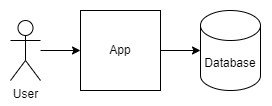

The diagram above was exported from draw.io. Its source (the exported page's mxGraphModel, read from the mxfile embedded in the PNG):
<mxGraphModel dx="1418" dy="820" grid="1" gridSize="10" guides="1" tooltips="1" connect="1" arrows="1" fold="1" page="1" pageScale="1" pageWidth="827" pageHeight="1169" math="0" shadow="0">
  <root>
    <mxCell id="0" />
    <mxCell id="1" parent="0" />
    <mxCell id="-IlG4RutBynlzLS7IqqA-7" value="" style="edgeStyle=orthogonalEdgeStyle;rounded=0;orthogonalLoop=1;jettySize=auto;html=1;" edge="1" parent="1" source="-IlG4RutBynlzLS7IqqA-1" target="-IlG4RutBynlzLS7IqqA-2">
      <mxGeometry relative="1" as="geometry" />
    </mxCell>
    <mxCell id="-IlG4RutBynlzLS7IqqA-1" value="User" style="shape=umlActor;verticalLabelPosition=bottom;verticalAlign=top;html=1;outlineConnect=0;" vertex="1" parent="1">
      <mxGeometry x="120" y="250" width="30" height="60" as="geometry" />
    </mxCell>
    <mxCell id="-IlG4RutBynlzLS7IqqA-8" value="" style="edgeStyle=orthogonalEdgeStyle;rounded=0;orthogonalLoop=1;jettySize=auto;html=1;" edge="1" parent="1" source="-IlG4RutBynlzLS7IqqA-2" target="-IlG4RutBynlzLS7IqqA-3">
      <mxGeometry relative="1" as="geometry" />
    </mxCell>
    <mxCell id="-IlG4RutBynlzLS7IqqA-2" value="App" style="whiteSpace=wrap;html=1;aspect=fixed;" vertex="1" parent="1">
      <mxGeometry x="190" y="240" width="80" height="80" as="geometry" />
    </mxCell>
    <mxCell id="-IlG4RutBynlzLS7IqqA-3" value="Database" style="shape=cylinder3;whiteSpace=wrap;html=1;boundedLbl=1;backgroundOutline=1;size=15;" vertex="1" parent="1">
      <mxGeometry x="310" y="240" width="60" height="80" as="geometry" />
    </mxCell>
  </root>
</mxGraphModel>